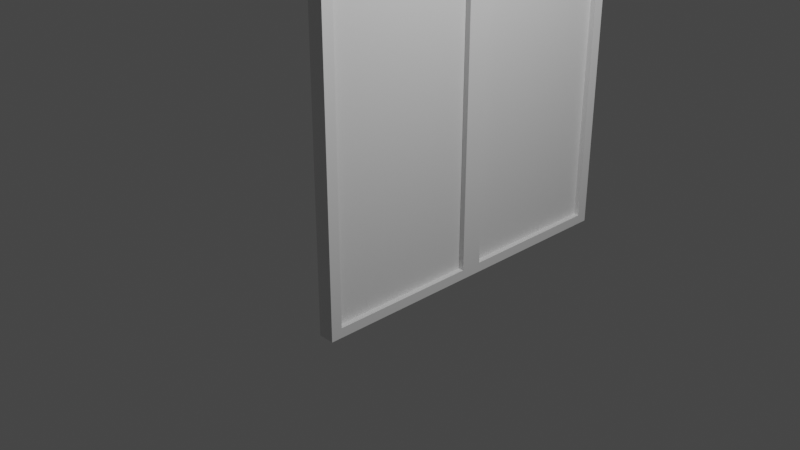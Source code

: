 # Source: Exit_Door_-_Sliding_Door.blend  (saved by Blender 2.83.19; exported with 4.5.12 LTS)
import bpy
from mathutils import Matrix  # noqa: F401  (used for matrix-valued properties, if any)

bpy.ops.wm.read_factory_settings(use_empty=True)
scene = bpy.context.scene
scene.name = 'Scene'

# ---- collections
col_collection = bpy.data.collections.new('Collection'); scene.collection.children.link(col_collection)

# ---- materials (node trees are filled in below, after node groups)
mat_material = bpy.data.materials.new('Material')
mat_material.alpha_threshold = 0.0
mat_material.use_transparent_shadow = False
mat_material.line_color = (0.0, 0.0, 0.0, 1.0)

# ---- material node trees
mat_material.use_nodes = True; mat_material.node_tree.nodes.clear()
_N = mat_material.node_tree.nodes; _L = mat_material.node_tree.links
n0 = _N.new('ShaderNodeOutputMaterial'); n0.name = 'Material Output'; n0.location = (300, 300)
n1 = _N.new('ShaderNodeBsdfPrincipled'); n1.name = 'Principled BSDF'; n1.location = (10, 300)
n1.distribution = 'GGX'
n1.subsurface_method = 'BURLEY'
n1.inputs[2].default_value = 0.4
n1.inputs[3].default_value = 1.45
n1.inputs[27].default_value = (0.0, 0.0, 0.0, 1.0)
n1.inputs[28].default_value = 1.0
_L.new(n1.outputs[0], n0.inputs[0])
n0.is_active_output = True

# ---- world
world_world = bpy.data.worlds.new('World'); scene.world = world_world
world_world.use_nodes = True; world_world.node_tree.nodes.clear()
_N = world_world.node_tree.nodes; _L = world_world.node_tree.links
n0 = _N.new('ShaderNodeOutputWorld'); n0.name = 'World Output'; n0.location = (300, 300)
n1 = _N.new('ShaderNodeBackground'); n1.name = 'Background'; n1.location = (10, 300)
n1.inputs[0].default_value = (0.05088, 0.05088, 0.05088, 1.0)
_L.new(n1.outputs[0], n0.inputs[0])
n0.is_active_output = True
world_world.color = (0.05088, 0.05088, 0.05088)
world_world.use_sun_shadow = False
world_world.sun_shadow_jitter_overblur = 0.0

# ---- cameras
cam_camera = bpy.data.cameras.new('Camera')
cam_camera.clip_end = 100.0
cam_camera.ortho_scale = 7.314

# ---- lights
light_light = bpy.data.lights.new('Light', 'POINT')
light_light.transmission_factor = 0.0
light_light.energy = 1000.0
light_light.shadow_soft_size = 0.1
light_light.shadow_maximum_resolution = 0.006
light_light.use_absolute_resolution = True

# ---- meshes
me_cube = bpy.data.meshes.new('Cube')
me_cube.from_pydata([(0.5509, -0.5, 1.0), (0.5509, -0.5, -1.0), (-0.5509, -0.5, 1.0), (-0.5509, -0.5, -1.0), (-0.5509, 0.5, -1.0), (0.5509, 0.5, 1.0), (-0.5509, 0.5, 1.0), (0.5509, 0.5, -1.0), (0.5509, 0.436, 1.0), (0.5509, -0.436, 1.0), (-0.5509, -0.436, 1.0), (-0.5509, 0.436, 1.0), (0.5509, -0.436, -1.0), (0.5509, 0.436, -1.0), (-0.5509, -0.5, -0.9441), (-0.5509, -0.5, 0.9441), (0.5509, -0.5, 0.9441), (0.5509, -0.5, -0.9441), (0.5509, 0.5, 0.9441), (0.5509, 0.5, -0.9441), (-0.5509, 0.5, 0.9441), (-0.5509, 0.5, -0.9441), (0.5509, 0.436, 0.9441), (0.5509, 0.436, -0.9441), (0.5509, -0.436, 0.9441), (0.5509, -0.436, -0.9441), (0.1651, 0.436, 0.9441), (0.1651, 0.436, -0.9441), (0.1651, -0.436, 0.9441), (0.1651, -0.436, -0.9441)], [], [(9, 10, 2, 0), (16, 0, 2, 15), (24, 9, 0, 16), (18, 5, 6, 20), (18, 5, 8, 22), (22, 8, 9, 24), (5, 6, 11, 8), (8, 11, 10, 9), (13, 23, 25, 12), (22, 24, 28, 26), (7, 19, 23, 13), (19, 18, 22, 23), (7, 19, 21, 4), (19, 18, 20, 21), (12, 25, 17, 1), (25, 24, 16, 17), (1, 17, 14, 3), (17, 16, 15, 14), (24, 25, 29, 28), (23, 22, 26, 27), (25, 23, 27, 29)])
_uv = me_cube.uv_layers.new(name='UVMap')
_uv.uv.foreach_set('vector', [0.625, 0.7083, 0.875, 0.7083, 0.875, 0.75, 0.625, 0.75, 0.5417, 0.75, 0.625, 0.75, 0.625, 1.0, 0.5417, 1.0, 0.5417, 0.7083, 0.625, 0.7083, 0.625, 0.75, 0.5417, 0.75, 0.5417, 0.625, 0.625, 0.625, 0.625, 0.125, 0.4583, 0.2917, 0.5417, 0.625, 0.625, 0.625, 0.625, 0.6667, 0.5417, 0.6667, 0.5417, 0.6667, 0.625, 0.6667, 0.625, 0.7083, 0.5417, 0.7083, 0.625, 0.625, 0.875, 0.625, 0.875, 0.6667, 0.625, 0.6667, 0.625, 0.6667, 0.875, 0.6667, 0.875, 0.7083, 0.625, 0.7083, 0.375, 0.6667, 0.4583, 0.6667, 0.4583, 0.7083, 0.375, 0.7083, 0.5417, 0.6667, 0.5417, 0.7083, 0.5417, 0.7083, 0.5417, 0.6667, 0.375, 0.625, 0.4583, 0.625, 0.4583, 0.6667, 0.375, 0.6667, 0.4583, 0.625, 0.5417, 0.625, 0.5417, 0.6667, 0.4583, 0.6667, 0.375, 0.625, 0.4583, 0.625, 0.2917, 0.4583, 0.125, 0.625, 0.4583, 0.625, 0.5417, 0.625, 0.4583, 0.2917, 0.2917, 0.4583, 0.375, 0.7083, 0.4583, 0.7083, 0.4583, 0.75, 0.375, 0.75, 0.4583, 0.7083, 0.5417, 0.7083, 0.5417, 0.75, 0.4583, 0.75, 0.375, 0.75, 0.4583, 0.75, 0.4583, 1.0, 0.375, 1.0, 0.4583, 0.75, 0.5417, 0.75, 0.5417, 1.0, 0.4583, 1.0, 0.5417, 0.7083, 0.4583, 0.7083, 0.4583, 0.7083, 0.5417, 0.7083, 0.4583, 0.6667, 0.5417, 0.6667, 0.5417, 0.6667, 0.4583, 0.6667, 0.4583, 0.7083, 0.4583, 0.6667, 0.4583, 0.6667, 0.4583, 0.7083])
me_cube.materials.append(mat_material)
me_cube.use_remesh_preserve_volume = False
me_cube.use_remesh_preserve_attributes = False
me_cube.use_mirror_vertex_groups = False
me_cube.update()
me_cube_001 = bpy.data.meshes.new('Cube.001')
me_cube_001.from_pydata([(0.5509, -0.5, 1.0), (0.5509, -0.5, -1.0), (-0.5509, -0.5, 1.0), (-0.5509, -0.5, -1.0), (-0.5509, 0.5, -1.0), (0.5509, 0.5, 1.0), (-0.5509, 0.5, 1.0), (0.5509, 0.5, -1.0), (0.5509, 0.436, 1.0), (0.5509, -0.436, 1.0), (-0.5509, -0.436, 1.0), (-0.5509, 0.436, 1.0), (0.5509, -0.436, -1.0), (0.5509, 0.436, -1.0), (-0.5509, -0.5, -0.9441), (-0.5509, -0.5, 0.9441), (0.5509, -0.5, 0.9441), (0.5509, -0.5, -0.9441), (0.5509, 0.5, 0.9441), (0.5509, 0.5, -0.9441), (-0.5509, 0.5, 0.9441), (-0.5509, 0.5, -0.9441), (0.5509, 0.436, 0.9441), (0.5509, 0.436, -0.9441), (0.5509, -0.436, 0.9441), (0.5509, -0.436, -0.9441), (0.1651, 0.436, 0.9441), (0.1651, 0.436, -0.9441), (0.1651, -0.436, 0.9441), (0.1651, -0.436, -0.9441)], [], [(9, 10, 2, 0), (16, 0, 2, 15), (24, 9, 0, 16), (18, 5, 6, 20), (18, 5, 8, 22), (22, 8, 9, 24), (5, 6, 11, 8), (8, 11, 10, 9), (13, 23, 25, 12), (22, 24, 28, 26), (7, 19, 23, 13), (19, 18, 22, 23), (7, 19, 21, 4), (19, 18, 20, 21), (12, 25, 17, 1), (25, 24, 16, 17), (1, 17, 14, 3), (17, 16, 15, 14), (24, 25, 29, 28), (23, 22, 26, 27), (25, 23, 27, 29)])
_uv = me_cube_001.uv_layers.new(name='UVMap')
_uv.uv.foreach_set('vector', [0.625, 0.7083, 0.875, 0.7083, 0.875, 0.75, 0.625, 0.75, 0.5417, 0.75, 0.625, 0.75, 0.625, 1.0, 0.5417, 1.0, 0.5417, 0.7083, 0.625, 0.7083, 0.625, 0.75, 0.5417, 0.75, 0.5417, 0.625, 0.625, 0.625, 0.625, 0.125, 0.4583, 0.2917, 0.5417, 0.625, 0.625, 0.625, 0.625, 0.6667, 0.5417, 0.6667, 0.5417, 0.6667, 0.625, 0.6667, 0.625, 0.7083, 0.5417, 0.7083, 0.625, 0.625, 0.875, 0.625, 0.875, 0.6667, 0.625, 0.6667, 0.625, 0.6667, 0.875, 0.6667, 0.875, 0.7083, 0.625, 0.7083, 0.375, 0.6667, 0.4583, 0.6667, 0.4583, 0.7083, 0.375, 0.7083, 0.5417, 0.6667, 0.5417, 0.7083, 0.5417, 0.7083, 0.5417, 0.6667, 0.375, 0.625, 0.4583, 0.625, 0.4583, 0.6667, 0.375, 0.6667, 0.4583, 0.625, 0.5417, 0.625, 0.5417, 0.6667, 0.4583, 0.6667, 0.375, 0.625, 0.4583, 0.625, 0.2917, 0.4583, 0.125, 0.625, 0.4583, 0.625, 0.5417, 0.625, 0.4583, 0.2917, 0.2917, 0.4583, 0.375, 0.7083, 0.4583, 0.7083, 0.4583, 0.75, 0.375, 0.75, 0.4583, 0.7083, 0.5417, 0.7083, 0.5417, 0.75, 0.4583, 0.75, 0.375, 0.75, 0.4583, 0.75, 0.4583, 1.0, 0.375, 1.0, 0.4583, 0.75, 0.5417, 0.75, 0.5417, 1.0, 0.4583, 1.0, 0.5417, 0.7083, 0.4583, 0.7083, 0.4583, 0.7083, 0.5417, 0.7083, 0.4583, 0.6667, 0.5417, 0.6667, 0.5417, 0.6667, 0.4583, 0.6667, 0.4583, 0.7083, 0.4583, 0.6667, 0.4583, 0.6667, 0.4583, 0.7083])
me_cube_001.materials.append(mat_material)
me_cube_001.use_remesh_preserve_volume = False
me_cube_001.use_remesh_preserve_attributes = False
me_cube_001.use_mirror_vertex_groups = False
me_cube_001.update()
me_cube_002 = bpy.data.meshes.new('Cube.002')
me_cube_002.from_pydata([(0.1651, 0.436, 0.9441), (0.1651, 0.436, -0.9441), (0.1651, -0.436, 0.9441), (0.1651, -0.436, -0.9441)], [], [(1, 0, 2, 3)])
_uv = me_cube_002.uv_layers.new(name='UVMap')
_uv.uv.foreach_set('vector', [0.4583, 0.6667, 0.5417, 0.6667, 0.5417, 0.7083, 0.4583, 0.7083])
me_cube_002.materials.append(mat_material)
me_cube_002.use_remesh_preserve_volume = False
me_cube_002.use_remesh_preserve_attributes = False
me_cube_002.use_mirror_vertex_groups = False
me_cube_002.update()
me_cube_003 = bpy.data.meshes.new('Cube.003')
me_cube_003.from_pydata([(0.1651, 0.436, 0.9441), (0.1651, 0.436, -0.9441), (0.1651, -0.436, 0.9441), (0.1651, -0.436, -0.9441)], [], [(1, 0, 2, 3)])
_uv = me_cube_003.uv_layers.new(name='UVMap')
_uv.uv.foreach_set('vector', [0.4583, 0.6667, 0.5417, 0.6667, 0.5417, 0.7083, 0.4583, 0.7083])
me_cube_003.materials.append(mat_material)
me_cube_003.use_remesh_preserve_volume = False
me_cube_003.use_remesh_preserve_attributes = False
me_cube_003.use_mirror_vertex_groups = False
me_cube_003.update()

# ---- objects
ob_cube = bpy.data.objects.new('Cube', me_cube)
ob_light = bpy.data.objects.new('Light', light_light)
ob_camera = bpy.data.objects.new('Camera', cam_camera)
ob_cube_001 = bpy.data.objects.new('Cube.001', me_cube_001)
ob_cube_002 = bpy.data.objects.new('Cube.002', me_cube_002)
ob_cube_003 = bpy.data.objects.new('Cube.003', me_cube_003)

# ---- transforms, parenting, visibility, modifiers, constraints
ob_cube.location = (0.0, 0.0, 1.0)
ob_cube.scale = (0.1668, 2.0, 2.0)
ob_cube.lock_rotations_4d = False
ob_cube.empty_display_type = 'ARROWS'
ob_cube.lineart.crease_threshold = 0.0
ob_light.location = (4.076, 1.005, 5.904)
ob_light.rotation_euler = (0.6503, 0.05522, 1.866)
ob_light.lock_rotations_4d = False
ob_light.empty_display_type = 'ARROWS'
ob_light.color = (0.0, 0.0, 0.0, 0.0)
ob_light.lineart.crease_threshold = 0.0
ob_camera.location = (7.359, -6.926, 4.958)
ob_camera.rotation_euler = (1.109, 0.0, 0.8149)
ob_camera.lock_rotations_4d = False
ob_camera.empty_display_type = 'ARROWS'
ob_camera.color = (0.0, 0.0, 0.0, 0.0)
ob_camera.display_type = 'WIRE'
ob_camera.lineart.crease_threshold = 0.0
ob_cube_001.location = (0.0, 2.0, 1.0)
ob_cube_001.scale = (0.1668, 2.0, 2.0)
ob_cube_001.lock_rotations_4d = False
ob_cube_001.empty_display_type = 'ARROWS'
ob_cube_001.lineart.crease_threshold = 0.0
ob_cube_002.location = (0.0, 0.0, 1.0)
ob_cube_002.scale = (0.1668, 2.0, 2.0)
ob_cube_002.lock_rotations_4d = False
ob_cube_002.empty_display_type = 'ARROWS'
ob_cube_002.lineart.crease_threshold = 0.0
ob_cube_003.location = (0.0, 2.0, 1.0)
ob_cube_003.scale = (0.1668, 2.0, 2.0)
ob_cube_003.lock_rotations_4d = False
ob_cube_003.empty_display_type = 'ARROWS'
ob_cube_003.lineart.crease_threshold = 0.0

# ---- collection membership
col_collection.objects.link(ob_cube)
col_collection.objects.link(ob_light)
col_collection.objects.link(ob_camera)
col_collection.objects.link(ob_cube_001)
col_collection.objects.link(ob_cube_002)
col_collection.objects.link(ob_cube_003)

# ---- scene / render settings (as saved in the file)
scene.camera = ob_camera
scene.frame_start = 1; scene.frame_end = 250; scene.frame_set(1)
scene.render.engine = 'BLENDER_EEVEE_NEXT'
scene.cycles.use_denoising = False
scene.cycles.samples = 128
scene.cycles.sampling_pattern = 'TABULATED_SOBOL'
scene.cycles.use_adaptive_sampling = False
scene.cycles.use_light_tree = False
scene.view_settings.view_transform = 'Filmic'
bpy.context.view_layer.update()

